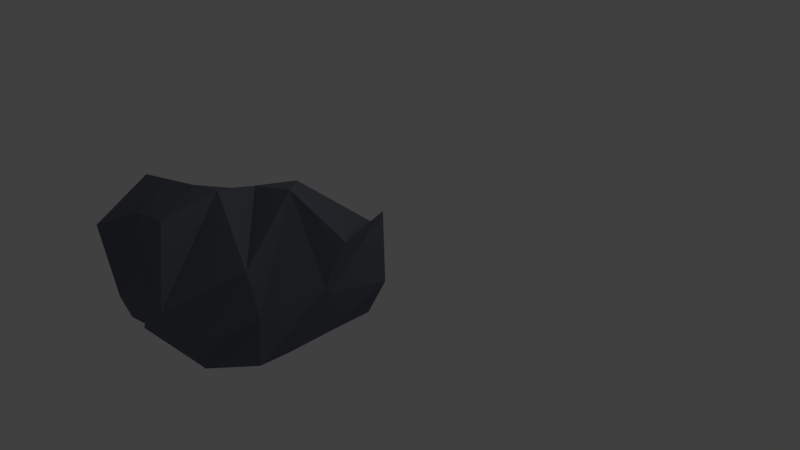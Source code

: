 # Source: stone_01.blend  (saved by Blender 2.77.0; exported with 4.5.12 LTS)
import bpy
from mathutils import Matrix  # noqa: F401  (used for matrix-valued properties, if any)

bpy.ops.wm.read_factory_settings(use_empty=True)
scene = bpy.context.scene
scene.name = 'Scene'

# ---- collections
col_collection_1 = bpy.data.collections.new('Collection 1'); scene.collection.children.link(col_collection_1)

# ---- materials (node trees are filled in below, after node groups)
mat_stone_001 = bpy.data.materials.new('Stone.001')
mat_stone_001.alpha_threshold = 0.0
mat_stone_001.use_transparent_shadow = False
mat_stone_001.diffuse_color = (0.1472, 0.1573, 0.1902, 1.0)
mat_stone_001.specular_color = (0.2203, 0.142, 0.2199)
mat_stone_001.roughness = 0.5

# ---- material node trees

# ---- world
world_world = bpy.data.worlds.new('World'); scene.world = world_world
world_world.color = (0.05088, 0.05088, 0.05088)
world_world.use_sun_shadow = False
world_world.sun_shadow_jitter_overblur = 0.0
world_world.cycles.sampling_method = 'MANUAL'

# ---- cameras
cam_camera = bpy.data.cameras.new('Camera')
cam_camera.clip_end = 100.0
cam_camera.lens = 35.0
cam_camera.sensor_width = 32.0
cam_camera.sensor_height = 18.0
cam_camera.ortho_scale = 7.314
cam_camera.dof.focus_distance = 0.0
cam_camera.dof.aperture_fstop = 128.0

# ---- lights
light_lamp = bpy.data.lights.new('Lamp', 'POINT')
light_lamp.transmission_factor = 0.0
light_lamp.cutoff_distance = 30.0
light_lamp.energy = 100.0
light_lamp.shadow_buffer_clip_start = 1.001
light_lamp.shadow_soft_size = 0.1
light_lamp.shadow_maximum_resolution = 0.006
light_lamp.use_absolute_resolution = True

# ---- meshes
me_icosphere = bpy.data.meshes.new('Icosphere')
me_icosphere.from_pydata([(-1.209, -0.9362, -0.2623), (-1.1, -0.7594, 0.8708), (-1.209, 0.55, -0.1717), (-0.9753, 0.7625, 0.2861), (0.4274, -0.9346, -0.1681), (0.4965, -1.368, 0.7473), (0.7913, 1.064, -0.1717), (1.002, 1.141, 1.197), (-1.209, -0.03175, 1.082), (-1.34, -0.03235, -0.00394), (0.8874, 0.003542, 1.774), (0.6701, -0.01299, -0.2859), (-0.09299, 1.183, 0.7382), (-0.2663, 1.129, -0.4558), (-0.4127, -1.026, 1.418), (-0.1616, -0.9362, -0.1717), (-0.1616, -0.03175, 1.473), (-0.01172, -0.01335, -0.307), (0.4513, 1.458, 0.7564), (0.3149, -0.9362, -0.1717), (0.3149, -0.03175, -0.1717), (0.1813, 1.361, -0.2949), (0.2661, -1.116, 1.588), (0.3149, -0.03175, 1.651), (-0.6851, 1.064, -0.1717), (-0.9952, -1.247, 1.151), (-0.6851, -0.03175, 1.277), (-0.6851, 1.064, 0.6103), (-0.6851, -0.9362, -0.1717), (-0.6032, 0.1514, -0.2619), (-1.209, 0.5066, 0.638), (0.7913, 0.5066, -0.1717), (-1.347, 0.5066, -0.1717), (1.19, 0.4404, 1.137), (-0.1616, 0.5066, 1.261), (-0.1616, 0.5066, -0.1717), (0.3149, 0.5066, 1.545), (0.3149, 0.5066, -0.1717), (-0.6851, 0.5066, -0.1717), (-0.6851, 0.5066, 0.9496), (-1.209, -0.484, -0.1717), (1.112, -0.7338, 1.21), (-1.209, -0.484, 1.455), (0.7913, -0.484, -0.1717), (-0.1616, -0.484, -0.1717), (-0.1616, -0.484, 1.651), (0.3149, -0.484, 1.739), (0.3149, -0.484, -0.1717), (-0.5828, -0.5402, -0.2577), (-0.6851, -0.484, 1.553), (-1.209, -0.9362, -0.01986), (-1.099, 0.6501, 0.04402), (1.018, 1.138, 0.3121), (0.6524, -1.139, 0.2613), (1.039, 0.2638, 0.5894), (-1.126, -0.1159, 0.6357), (-0.1602, -1.138, 0.4025), (-0.1846, 1.154, 0.1068), (0.06354, -1.373, 0.3792), (0.3085, 1.407, 0.2004), (-0.6851, 1.064, 0.1968), (-1.126, -1.075, 0.1198), (0.9372, 0.3893, 0.4398), (-1.209, 0.5066, 0.2098), (-1.209, -0.484, 0.5949), (0.8383, -0.4533, 0.4132)], [], [(63, 51, 2, 32), (59, 52, 6, 21), (65, 53, 4, 43), (61, 50, 0, 28), (37, 21, 6, 31), (39, 27, 3, 30), (49, 26, 8, 42), (47, 20, 11, 43), (62, 54, 11, 31), (64, 55, 9, 40), (48, 29, 17, 44), (46, 23, 16, 45), (36, 18, 12, 34), (38, 24, 13, 35), (58, 56, 15, 19), (60, 57, 13, 24), (53, 58, 19, 4), (33, 7, 18, 36), (41, 10, 23, 46), (44, 17, 20, 47), (35, 13, 21, 37), (57, 59, 21, 13), (51, 60, 24, 2), (32, 2, 24, 38), (40, 9, 29, 48), (45, 16, 26, 49), (34, 12, 27, 39), (56, 61, 28, 15), (16, 34, 39, 26), (9, 32, 38, 29), (17, 35, 37, 20), (10, 33, 36, 23), (29, 38, 35, 17), (23, 36, 34, 16), (52, 62, 31, 6), (26, 39, 30, 8), (20, 37, 31, 11), (55, 63, 32, 9), (14, 45, 49, 25), (0, 40, 48, 28), (15, 44, 47, 19), (5, 41, 46, 22), (22, 46, 45, 14), (28, 48, 44, 15), (50, 64, 40, 0), (19, 47, 43, 4), (25, 49, 42, 1), (54, 65, 43, 11), (10, 41, 65, 54), (1, 42, 64, 50), (8, 30, 63, 55), (7, 33, 62, 52), (14, 25, 61, 56), (3, 27, 60, 51), (12, 18, 59, 57), (5, 22, 58, 53), (27, 12, 57, 60), (22, 14, 56, 58), (42, 8, 55, 64), (33, 10, 54, 62), (25, 1, 50, 61), (41, 5, 53, 65), (18, 7, 52, 59), (30, 3, 51, 63)])
me_icosphere.materials.append(mat_stone_001)
me_icosphere.use_remesh_preserve_volume = False
me_icosphere.use_remesh_preserve_attributes = False
me_icosphere.use_mirror_vertex_groups = False
me_icosphere.update()

# ---- objects
ob_icosphere = bpy.data.objects.new('Icosphere', me_icosphere)
ob_lamp = bpy.data.objects.new('Lamp', light_lamp)
ob_camera = bpy.data.objects.new('Camera', cam_camera)

# ---- transforms, parenting, visibility, modifiers, constraints
ob_icosphere.location = (-1.863e-09, -1.86, 0.0)
ob_icosphere.lineart.crease_threshold = 0.0
ob_lamp.location = (4.076, 1.005, 5.904)
ob_lamp.rotation_euler = (0.6503, 0.05522, 1.866)
ob_lamp.lock_rotations_4d = False
ob_lamp.empty_display_type = 'ARROWS'
ob_lamp.color = (0.0, 0.0, 0.0, 0.0)
ob_lamp.lineart.crease_threshold = 0.0
ob_camera.location = (7.481, -6.508, 5.344)
ob_camera.rotation_euler = (1.109, 0.01082, 0.8149)
ob_camera.lock_rotations_4d = False
ob_camera.empty_display_type = 'ARROWS'
ob_camera.color = (0.0, 0.0, 0.0, 0.0)
ob_camera.display_type = 'WIRE'
ob_camera.lineart.crease_threshold = 0.0

# ---- collection membership
col_collection_1.objects.link(ob_icosphere)
col_collection_1.objects.link(ob_lamp)
col_collection_1.objects.link(ob_camera)

# ---- scene / render settings (as saved in the file)
scene.camera = ob_camera
scene.frame_start = 1; scene.frame_end = 250; scene.frame_set(1)
scene.render.engine = 'BLENDER_EEVEE_NEXT'
scene.render.resolution_percentage = 50
scene.render.dither_intensity = 0.0
scene.cycles.use_denoising = False
scene.cycles.samples = 128
scene.cycles.sampling_pattern = 'TABULATED_SOBOL'
scene.cycles.light_sampling_threshold = 0.0
scene.cycles.use_adaptive_sampling = False
scene.cycles.use_light_tree = False
scene.cycles.blur_glossy = 0.0
scene.cycles.sample_clamp_indirect = 0.0
scene.view_settings.view_transform = 'Standard'
bpy.context.view_layer.update()
